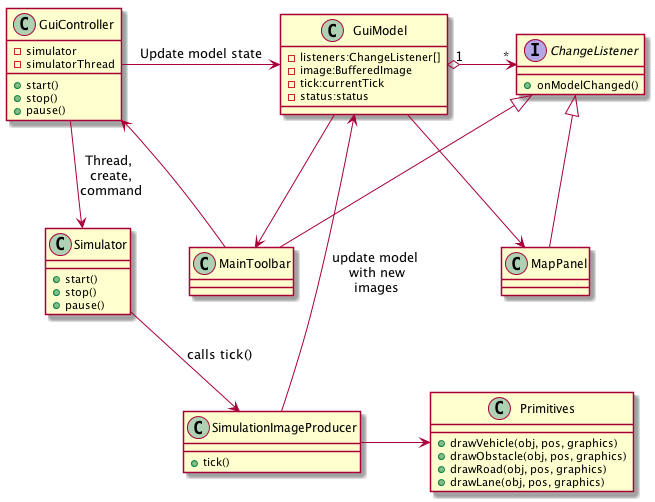

The diagram above was rendered by PlantUML. Its source (embedded in the PNG):
@startuml

class GuiModel {
  -listeners:ChangeListener[]
  -image:BufferedImage
  -tick:currentTick
  -status:status
}

interface ChangeListener {
 +onModelChanged()
}

GuiModel "1" o-> "*" ChangeListener

class GuiController {
 -simulator
 -simulatorThread
 +start()
 +stop()
 +pause()
}

class SimulationImageProducer {
+tick()
}

class Primitives {
+drawVehicle(obj, pos, graphics)
+drawObstacle(obj, pos, graphics)
+drawRoad(obj, pos, graphics)
+drawLane(obj, pos, graphics)
}

Simulator --> SimulationImageProducer: calls tick()


GuiModel <-- SimulationImageProducer:update model \nwith new\nimages
SimulationImageProducer -> Primitives


class Simulator {
+start()
+stop()
+pause()
}

GuiController --> Simulator: Thread, \ncreate,\ncommand

GuiController -> GuiModel: Update model state

class MainToolbar {
}

class MapPanel {
}

ChangeListener <|-- MainToolbar
ChangeListener <|-- MapPanel

MainToolbar <-- GuiModel
MapPanel <-- GuiModel

MainToolbar --> GuiController
@enduml